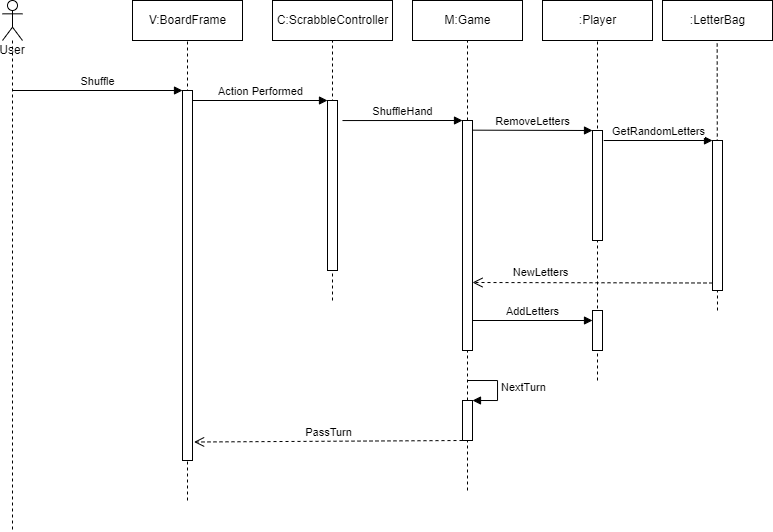

The diagram above was exported from draw.io. Its source (the exported page's mxGraphModel, read from the mxfile embedded in the PNG):
<mxGraphModel dx="1146" dy="481" grid="1" gridSize="10" guides="1" tooltips="1" connect="1" arrows="1" fold="1" page="1" pageScale="1" pageWidth="850" pageHeight="1100" math="0" shadow="0">
  <root>
    <mxCell id="0" />
    <mxCell id="1" parent="0" />
    <mxCell id="IAunXj3YDU-t6XI1BhXM-1" value="User&lt;br&gt;" style="shape=umlLifeline;participant=umlActor;perimeter=lifelinePerimeter;whiteSpace=wrap;html=1;container=1;collapsible=0;recursiveResize=0;verticalAlign=top;spacingTop=36;outlineConnect=0;" vertex="1" parent="1">
      <mxGeometry x="70" y="40" width="20" height="530" as="geometry" />
    </mxCell>
    <mxCell id="IAunXj3YDU-t6XI1BhXM-2" value="V:BoardFrame" style="html=1;" vertex="1" parent="1">
      <mxGeometry x="200" y="40" width="110" height="40" as="geometry" />
    </mxCell>
    <mxCell id="IAunXj3YDU-t6XI1BhXM-3" value="C:ScrabbleController" style="html=1;" vertex="1" parent="1">
      <mxGeometry x="340" y="40" width="120" height="40" as="geometry" />
    </mxCell>
    <mxCell id="IAunXj3YDU-t6XI1BhXM-4" value="M:Game" style="html=1;" vertex="1" parent="1">
      <mxGeometry x="480" y="40" width="110" height="40" as="geometry" />
    </mxCell>
    <mxCell id="IAunXj3YDU-t6XI1BhXM-5" value="" style="endArrow=none;dashed=1;html=1;rounded=0;entryX=0.5;entryY=1;entryDx=0;entryDy=0;" edge="1" parent="1" target="IAunXj3YDU-t6XI1BhXM-2">
      <mxGeometry width="50" height="50" relative="1" as="geometry">
        <mxPoint x="255" y="540" as="sourcePoint" />
        <mxPoint x="300" y="210" as="targetPoint" />
      </mxGeometry>
    </mxCell>
    <mxCell id="IAunXj3YDU-t6XI1BhXM-6" value="" style="html=1;points=[];perimeter=orthogonalPerimeter;" vertex="1" parent="1">
      <mxGeometry x="250" y="130" width="10" height="370" as="geometry" />
    </mxCell>
    <mxCell id="IAunXj3YDU-t6XI1BhXM-7" value="Shuffle" style="html=1;verticalAlign=bottom;endArrow=block;entryX=0;entryY=0;rounded=0;" edge="1" parent="1" source="IAunXj3YDU-t6XI1BhXM-1" target="IAunXj3YDU-t6XI1BhXM-6">
      <mxGeometry relative="1" as="geometry">
        <mxPoint x="180" y="130" as="sourcePoint" />
      </mxGeometry>
    </mxCell>
    <mxCell id="IAunXj3YDU-t6XI1BhXM-8" value="" style="endArrow=none;dashed=1;html=1;rounded=0;entryX=0.5;entryY=1;entryDx=0;entryDy=0;" edge="1" parent="1" target="IAunXj3YDU-t6XI1BhXM-3">
      <mxGeometry width="50" height="50" relative="1" as="geometry">
        <mxPoint x="400" y="340" as="sourcePoint" />
        <mxPoint x="450" y="130" as="targetPoint" />
      </mxGeometry>
    </mxCell>
    <mxCell id="IAunXj3YDU-t6XI1BhXM-9" value="" style="endArrow=none;dashed=1;html=1;rounded=0;entryX=0.5;entryY=1;entryDx=0;entryDy=0;startArrow=none;" edge="1" parent="1" source="IAunXj3YDU-t6XI1BhXM-12" target="IAunXj3YDU-t6XI1BhXM-4">
      <mxGeometry width="50" height="50" relative="1" as="geometry">
        <mxPoint x="535" y="420" as="sourcePoint" />
        <mxPoint x="594.6600000000001" y="80" as="targetPoint" />
      </mxGeometry>
    </mxCell>
    <mxCell id="IAunXj3YDU-t6XI1BhXM-10" value="" style="html=1;points=[];perimeter=orthogonalPerimeter;" vertex="1" parent="1">
      <mxGeometry x="395" y="140" width="10" height="170" as="geometry" />
    </mxCell>
    <mxCell id="IAunXj3YDU-t6XI1BhXM-11" value="Action Performed" style="html=1;verticalAlign=bottom;endArrow=block;entryX=0;entryY=0;rounded=0;" edge="1" parent="1" source="IAunXj3YDU-t6XI1BhXM-6" target="IAunXj3YDU-t6XI1BhXM-10">
      <mxGeometry relative="1" as="geometry">
        <mxPoint x="350" y="140" as="sourcePoint" />
      </mxGeometry>
    </mxCell>
    <mxCell id="IAunXj3YDU-t6XI1BhXM-13" value="ShuffleHand" style="html=1;verticalAlign=bottom;endArrow=block;entryX=0;entryY=0;rounded=0;exitX=1.5;exitY=0.118;exitDx=0;exitDy=0;exitPerimeter=0;" edge="1" parent="1" target="IAunXj3YDU-t6XI1BhXM-12" source="IAunXj3YDU-t6XI1BhXM-10">
      <mxGeometry relative="1" as="geometry">
        <mxPoint x="430" y="160" as="sourcePoint" />
      </mxGeometry>
    </mxCell>
    <mxCell id="IAunXj3YDU-t6XI1BhXM-18" value="PassTurn" style="html=1;verticalAlign=bottom;endArrow=open;dashed=1;endSize=8;rounded=0;entryX=1.159;entryY=0.95;entryDx=0;entryDy=0;entryPerimeter=0;exitX=0;exitY=1;exitDx=0;exitDy=0;exitPerimeter=0;" edge="1" parent="1" source="IAunXj3YDU-t6XI1BhXM-43" target="IAunXj3YDU-t6XI1BhXM-6">
      <mxGeometry relative="1" as="geometry">
        <mxPoint x="600" y="294" as="targetPoint" />
        <mxPoint x="590" y="397" as="sourcePoint" />
      </mxGeometry>
    </mxCell>
    <mxCell id="IAunXj3YDU-t6XI1BhXM-19" value=":Player" style="html=1;" vertex="1" parent="1">
      <mxGeometry x="610" y="40" width="110" height="40" as="geometry" />
    </mxCell>
    <mxCell id="IAunXj3YDU-t6XI1BhXM-12" value="" style="html=1;points=[];perimeter=orthogonalPerimeter;" vertex="1" parent="1">
      <mxGeometry x="530" y="160" width="10" height="230" as="geometry" />
    </mxCell>
    <mxCell id="IAunXj3YDU-t6XI1BhXM-20" value="" style="endArrow=none;dashed=1;html=1;rounded=0;entryX=0.5;entryY=1;entryDx=0;entryDy=0;" edge="1" parent="1" target="IAunXj3YDU-t6XI1BhXM-12">
      <mxGeometry width="50" height="50" relative="1" as="geometry">
        <mxPoint x="535" y="530" as="sourcePoint" />
        <mxPoint x="535" y="80" as="targetPoint" />
      </mxGeometry>
    </mxCell>
    <mxCell id="IAunXj3YDU-t6XI1BhXM-21" value="" style="endArrow=none;dashed=1;html=1;rounded=0;entryX=0.5;entryY=1;entryDx=0;entryDy=0;" edge="1" parent="1" target="IAunXj3YDU-t6XI1BhXM-19">
      <mxGeometry width="50" height="50" relative="1" as="geometry">
        <mxPoint x="665" y="420" as="sourcePoint" />
        <mxPoint x="690" y="180" as="targetPoint" />
      </mxGeometry>
    </mxCell>
    <mxCell id="IAunXj3YDU-t6XI1BhXM-23" value=":LetterBag" style="html=1;" vertex="1" parent="1">
      <mxGeometry x="730" y="40" width="110" height="40" as="geometry" />
    </mxCell>
    <mxCell id="IAunXj3YDU-t6XI1BhXM-24" value="" style="endArrow=none;dashed=1;html=1;rounded=0;entryX=0.5;entryY=1;entryDx=0;entryDy=0;" edge="1" parent="1">
      <mxGeometry width="50" height="50" relative="1" as="geometry">
        <mxPoint x="785" y="350" as="sourcePoint" />
        <mxPoint x="784.66" y="80" as="targetPoint" />
      </mxGeometry>
    </mxCell>
    <mxCell id="IAunXj3YDU-t6XI1BhXM-25" value="" style="html=1;points=[];perimeter=orthogonalPerimeter;" vertex="1" parent="1">
      <mxGeometry x="660" y="170" width="10" height="110" as="geometry" />
    </mxCell>
    <mxCell id="IAunXj3YDU-t6XI1BhXM-26" value="RemoveLetters" style="html=1;verticalAlign=bottom;endArrow=block;entryX=0;entryY=0;rounded=0;exitX=1;exitY=0.042;exitDx=0;exitDy=0;exitPerimeter=0;" edge="1" target="IAunXj3YDU-t6XI1BhXM-25" parent="1" source="IAunXj3YDU-t6XI1BhXM-12">
      <mxGeometry relative="1" as="geometry">
        <mxPoint x="590" y="170" as="sourcePoint" />
      </mxGeometry>
    </mxCell>
    <mxCell id="IAunXj3YDU-t6XI1BhXM-28" value="" style="html=1;points=[];perimeter=orthogonalPerimeter;" vertex="1" parent="1">
      <mxGeometry x="780" y="180" width="10" height="150" as="geometry" />
    </mxCell>
    <mxCell id="IAunXj3YDU-t6XI1BhXM-29" value="GetRandomLetters" style="html=1;verticalAlign=bottom;endArrow=block;entryX=0;entryY=0;rounded=0;exitX=1.124;exitY=0.091;exitDx=0;exitDy=0;exitPerimeter=0;" edge="1" target="IAunXj3YDU-t6XI1BhXM-28" parent="1" source="IAunXj3YDU-t6XI1BhXM-25">
      <mxGeometry relative="1" as="geometry">
        <mxPoint x="710" y="180" as="sourcePoint" />
      </mxGeometry>
    </mxCell>
    <mxCell id="IAunXj3YDU-t6XI1BhXM-30" value="NewLetters" style="html=1;verticalAlign=bottom;endArrow=open;dashed=1;endSize=8;exitX=0;exitY=0.95;rounded=0;" edge="1" source="IAunXj3YDU-t6XI1BhXM-28" parent="1">
      <mxGeometry x="0.4345" y="-1" relative="1" as="geometry">
        <mxPoint x="540" y="322" as="targetPoint" />
        <mxPoint as="offset" />
      </mxGeometry>
    </mxCell>
    <mxCell id="IAunXj3YDU-t6XI1BhXM-33" value="" style="html=1;points=[];perimeter=orthogonalPerimeter;" vertex="1" parent="1">
      <mxGeometry x="660" y="350" width="10" height="40" as="geometry" />
    </mxCell>
    <mxCell id="IAunXj3YDU-t6XI1BhXM-35" value="AddLetters" style="html=1;verticalAlign=bottom;endArrow=block;rounded=0;" edge="1" parent="1">
      <mxGeometry width="80" relative="1" as="geometry">
        <mxPoint x="540" y="360" as="sourcePoint" />
        <mxPoint x="660" y="360" as="targetPoint" />
      </mxGeometry>
    </mxCell>
    <mxCell id="IAunXj3YDU-t6XI1BhXM-43" value="" style="html=1;points=[];perimeter=orthogonalPerimeter;" vertex="1" parent="1">
      <mxGeometry x="530" y="440" width="10" height="40" as="geometry" />
    </mxCell>
    <mxCell id="IAunXj3YDU-t6XI1BhXM-44" value="NextTurn" style="edgeStyle=orthogonalEdgeStyle;html=1;align=left;spacingLeft=2;endArrow=block;rounded=0;entryX=1;entryY=0;" edge="1" target="IAunXj3YDU-t6XI1BhXM-43" parent="1">
      <mxGeometry relative="1" as="geometry">
        <mxPoint x="535" y="420" as="sourcePoint" />
        <Array as="points">
          <mxPoint x="565" y="420" />
        </Array>
      </mxGeometry>
    </mxCell>
  </root>
</mxGraphModel>